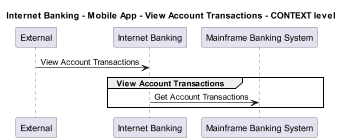

The diagram above was rendered by PlantUML. Its source (embedded in the PNG):
@startuml
!pragma layout smetana
skinparam dpi 60

title Internet Banking - Mobile App - View Account Transactions - CONTEXT level

participant "External" as C4InterFlow.SoftwareSystems.ExternalSystem
participant "Internet Banking" as BigBankPlc.SoftwareSystems.InternetBanking
participant "Mainframe Banking System" as BigBankPlc.SoftwareSystems.MainframeBankingSystem

C4InterFlow.SoftwareSystems.ExternalSystem -> BigBankPlc.SoftwareSystems.InternetBanking : View Account Transactions
group View Account Transactions
BigBankPlc.SoftwareSystems.InternetBanking -> BigBankPlc.SoftwareSystems.MainframeBankingSystem : Get Account Transactions
end


@enduml